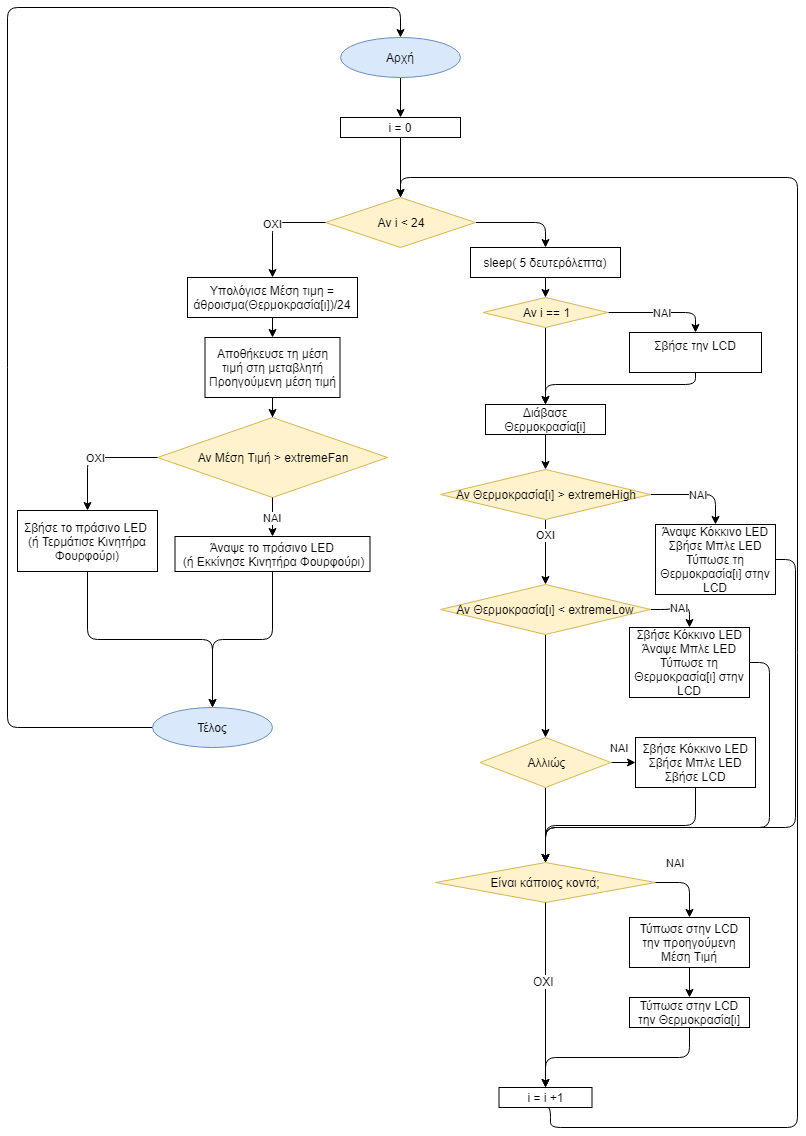

The diagram above was exported from draw.io. Its source (the exported page's mxGraphModel, read from the mxfile embedded in the PNG):
<mxGraphModel dx="1394" dy="747" grid="1" gridSize="10" guides="1" tooltips="1" connect="1" arrows="1" fold="1" page="1" pageScale="1" pageWidth="827" pageHeight="1169" math="0" shadow="0">
  <root>
    <mxCell id="0" />
    <mxCell id="1" parent="0" />
    <mxCell id="jDqW3Mp802qH_IWcDawT-2" value="i = 0" style="rounded=0;whiteSpace=wrap;html=1;" parent="1" vertex="1">
      <mxGeometry x="351" y="130" width="120" height="20" as="geometry" />
    </mxCell>
    <mxCell id="R4IZ6z_MNjetNl8gqzEu-9" style="edgeStyle=orthogonalEdgeStyle;orthogonalLoop=1;jettySize=auto;html=1;exitX=1;exitY=0.5;exitDx=0;exitDy=0;entryX=0.5;entryY=0;entryDx=0;entryDy=0;rounded=1;" edge="1" parent="1" source="jDqW3Mp802qH_IWcDawT-4" target="jDqW3Mp802qH_IWcDawT-8">
      <mxGeometry relative="1" as="geometry" />
    </mxCell>
    <mxCell id="jDqW3Mp802qH_IWcDawT-4" value="Αν i &amp;lt; 24" style="rhombus;whiteSpace=wrap;html=1;fillColor=#fff2cc;strokeColor=#d6b656;" parent="1" vertex="1">
      <mxGeometry x="336" y="210" width="150" height="50" as="geometry" />
    </mxCell>
    <mxCell id="jDqW3Mp802qH_IWcDawT-7" value="" style="endArrow=classic;html=1;exitX=0.5;exitY=1;exitDx=0;exitDy=0;entryX=0.5;entryY=0;entryDx=0;entryDy=0;" parent="1" source="jDqW3Mp802qH_IWcDawT-2" target="jDqW3Mp802qH_IWcDawT-4" edge="1">
      <mxGeometry width="50" height="50" relative="1" as="geometry">
        <mxPoint x="343" y="330" as="sourcePoint" />
        <mxPoint x="393" y="280" as="targetPoint" />
      </mxGeometry>
    </mxCell>
    <mxCell id="R4IZ6z_MNjetNl8gqzEu-10" style="edgeStyle=orthogonalEdgeStyle;rounded=1;orthogonalLoop=1;jettySize=auto;html=1;exitX=0.5;exitY=1;exitDx=0;exitDy=0;entryX=0.5;entryY=0;entryDx=0;entryDy=0;" edge="1" parent="1" source="jDqW3Mp802qH_IWcDawT-8" target="R4IZ6z_MNjetNl8gqzEu-5">
      <mxGeometry relative="1" as="geometry" />
    </mxCell>
    <mxCell id="jDqW3Mp802qH_IWcDawT-8" value="sleep( 5 δευτερόλεπτα)" style="rounded=0;whiteSpace=wrap;html=1;" parent="1" vertex="1">
      <mxGeometry x="481" y="260" width="150" height="30" as="geometry" />
    </mxCell>
    <mxCell id="jDqW3Mp802qH_IWcDawT-58" style="edgeStyle=orthogonalEdgeStyle;rounded=0;orthogonalLoop=1;jettySize=auto;html=1;exitX=0.5;exitY=1;exitDx=0;exitDy=0;entryX=0.5;entryY=0;entryDx=0;entryDy=0;" parent="1" source="jDqW3Mp802qH_IWcDawT-14" target="jDqW3Mp802qH_IWcDawT-56" edge="1">
      <mxGeometry relative="1" as="geometry" />
    </mxCell>
    <mxCell id="jDqW3Mp802qH_IWcDawT-14" value="Διάβασε Θερμοκρασία[i]" style="rounded=0;whiteSpace=wrap;html=1;" parent="1" vertex="1">
      <mxGeometry x="496" y="417" width="120" height="30" as="geometry" />
    </mxCell>
    <mxCell id="jDqW3Mp802qH_IWcDawT-17" style="edgeStyle=orthogonalEdgeStyle;rounded=0;orthogonalLoop=1;jettySize=auto;html=1;exitX=0.5;exitY=1;exitDx=0;exitDy=0;" parent="1" source="jDqW3Mp802qH_IWcDawT-14" target="jDqW3Mp802qH_IWcDawT-14" edge="1">
      <mxGeometry relative="1" as="geometry" />
    </mxCell>
    <mxCell id="jDqW3Mp802qH_IWcDawT-18" value="Είναι κάποιος κοντά;" style="rhombus;whiteSpace=wrap;html=1;fillColor=#fff2cc;strokeColor=#d6b656;" parent="1" vertex="1">
      <mxGeometry x="446" y="875" width="220" height="40" as="geometry" />
    </mxCell>
    <mxCell id="jDqW3Mp802qH_IWcDawT-20" value="Τύπωσε στην LCD την προηγούμενη Μέση Τιμή" style="rounded=0;whiteSpace=wrap;html=1;" parent="1" vertex="1">
      <mxGeometry x="640" y="930" width="120" height="50" as="geometry" />
    </mxCell>
    <mxCell id="jDqW3Mp802qH_IWcDawT-21" value="ΝΑΙ" style="endArrow=classic;html=1;exitX=1;exitY=0.5;exitDx=0;exitDy=0;entryX=0.5;entryY=0;entryDx=0;entryDy=0;" parent="1" source="jDqW3Mp802qH_IWcDawT-18" target="jDqW3Mp802qH_IWcDawT-20" edge="1">
      <mxGeometry x="-0.1268" y="10" width="50" height="50" relative="1" as="geometry">
        <mxPoint x="684" y="960" as="sourcePoint" />
        <mxPoint x="734" y="910" as="targetPoint" />
        <Array as="points">
          <mxPoint x="700" y="895" />
        </Array>
        <mxPoint x="-10" y="-10" as="offset" />
      </mxGeometry>
    </mxCell>
    <mxCell id="jDqW3Mp802qH_IWcDawT-88" style="edgeStyle=orthogonalEdgeStyle;rounded=1;orthogonalLoop=1;jettySize=auto;html=1;exitX=0.5;exitY=1;exitDx=0;exitDy=0;entryX=0.5;entryY=0;entryDx=0;entryDy=0;" parent="1" source="jDqW3Mp802qH_IWcDawT-22" target="jDqW3Mp802qH_IWcDawT-28" edge="1">
      <mxGeometry relative="1" as="geometry" />
    </mxCell>
    <mxCell id="jDqW3Mp802qH_IWcDawT-22" value="&lt;span&gt;Τύπωσε στην LCD την Θερμοκρασία[ι]&lt;/span&gt;" style="rounded=0;whiteSpace=wrap;html=1;" parent="1" vertex="1">
      <mxGeometry x="640" y="1010" width="120" height="30" as="geometry" />
    </mxCell>
    <mxCell id="jDqW3Mp802qH_IWcDawT-23" value="" style="endArrow=classic;html=1;exitX=0.5;exitY=1;exitDx=0;exitDy=0;entryX=0.5;entryY=0;entryDx=0;entryDy=0;" parent="1" source="jDqW3Mp802qH_IWcDawT-20" target="jDqW3Mp802qH_IWcDawT-22" edge="1">
      <mxGeometry width="50" height="50" relative="1" as="geometry">
        <mxPoint x="424" y="1080" as="sourcePoint" />
        <mxPoint x="474" y="1030" as="targetPoint" />
      </mxGeometry>
    </mxCell>
    <mxCell id="jDqW3Mp802qH_IWcDawT-24" value="" style="endArrow=classic;html=1;exitX=0.5;exitY=1;exitDx=0;exitDy=0;entryX=0.5;entryY=0;entryDx=0;entryDy=0;" parent="1" source="jDqW3Mp802qH_IWcDawT-18" target="jDqW3Mp802qH_IWcDawT-28" edge="1">
      <mxGeometry width="50" height="50" relative="1" as="geometry">
        <mxPoint x="524" y="1030" as="sourcePoint" />
        <mxPoint x="547" y="1120" as="targetPoint" />
      </mxGeometry>
    </mxCell>
    <mxCell id="jDqW3Mp802qH_IWcDawT-50" value="ΟΧΙ" style="text;html=1;resizable=0;points=[];align=center;verticalAlign=middle;labelBackgroundColor=#ffffff;" parent="jDqW3Mp802qH_IWcDawT-24" vertex="1" connectable="0">
      <mxGeometry x="-0.1529" y="-2" relative="1" as="geometry">
        <mxPoint as="offset" />
      </mxGeometry>
    </mxCell>
    <mxCell id="jDqW3Mp802qH_IWcDawT-91" style="edgeStyle=orthogonalEdgeStyle;rounded=1;orthogonalLoop=1;jettySize=auto;html=1;exitX=0.5;exitY=1;exitDx=0;exitDy=0;entryX=0.5;entryY=0;entryDx=0;entryDy=0;" parent="1" source="jDqW3Mp802qH_IWcDawT-28" target="jDqW3Mp802qH_IWcDawT-4" edge="1">
      <mxGeometry relative="1" as="geometry">
        <Array as="points">
          <mxPoint x="561" y="1120" />
          <mxPoint x="561" y="1140" />
          <mxPoint x="808" y="1140" />
          <mxPoint x="808" y="190" />
          <mxPoint x="411" y="190" />
        </Array>
      </mxGeometry>
    </mxCell>
    <mxCell id="jDqW3Mp802qH_IWcDawT-28" value="i = i +1" style="rounded=0;whiteSpace=wrap;html=1;" parent="1" vertex="1">
      <mxGeometry x="509.5" y="1100" width="93" height="20" as="geometry" />
    </mxCell>
    <mxCell id="jDqW3Mp802qH_IWcDawT-33" value="ΟΧΙ" style="endArrow=classic;html=1;exitX=0;exitY=0.5;exitDx=0;exitDy=0;entryX=0.5;entryY=0;entryDx=0;entryDy=0;" parent="1" source="jDqW3Mp802qH_IWcDawT-4" target="jDqW3Mp802qH_IWcDawT-35" edge="1">
      <mxGeometry width="50" height="50" relative="1" as="geometry">
        <mxPoint x="228" y="250" as="sourcePoint" />
        <mxPoint x="276" y="290" as="targetPoint" />
        <Array as="points">
          <mxPoint x="283" y="235" />
        </Array>
      </mxGeometry>
    </mxCell>
    <mxCell id="jDqW3Mp802qH_IWcDawT-34" style="edgeStyle=orthogonalEdgeStyle;rounded=0;orthogonalLoop=1;jettySize=auto;html=1;exitX=0.5;exitY=1;exitDx=0;exitDy=0;" parent="1" edge="1">
      <mxGeometry relative="1" as="geometry">
        <mxPoint x="276" y="350" as="sourcePoint" />
        <mxPoint x="276" y="350" as="targetPoint" />
      </mxGeometry>
    </mxCell>
    <mxCell id="jDqW3Mp802qH_IWcDawT-35" value="Υπολόγισε Μέση τιμη = άθροισμα(Θερμοκρασία[ι])/24" style="rounded=0;whiteSpace=wrap;html=1;" parent="1" vertex="1">
      <mxGeometry x="198" y="290" width="170" height="40" as="geometry" />
    </mxCell>
    <mxCell id="jDqW3Mp802qH_IWcDawT-40" value="" style="edgeStyle=orthogonalEdgeStyle;rounded=0;orthogonalLoop=1;jettySize=auto;html=1;" parent="1" source="jDqW3Mp802qH_IWcDawT-36" target="jDqW3Mp802qH_IWcDawT-39" edge="1">
      <mxGeometry relative="1" as="geometry" />
    </mxCell>
    <mxCell id="jDqW3Mp802qH_IWcDawT-36" value="Αποθήκευσε τη μέση τιμή στη μεταβλητή Προηγούμενη μέση τιμή" style="rounded=0;whiteSpace=wrap;html=1;" parent="1" vertex="1">
      <mxGeometry x="215.5" y="350" width="135" height="60" as="geometry" />
    </mxCell>
    <mxCell id="jDqW3Mp802qH_IWcDawT-37" value="" style="endArrow=classic;html=1;exitX=0.5;exitY=1;exitDx=0;exitDy=0;entryX=0.5;entryY=0;entryDx=0;entryDy=0;" parent="1" source="jDqW3Mp802qH_IWcDawT-35" target="jDqW3Mp802qH_IWcDawT-36" edge="1">
      <mxGeometry width="50" height="50" relative="1" as="geometry">
        <mxPoint x="198" y="790" as="sourcePoint" />
        <mxPoint x="248" y="740" as="targetPoint" />
      </mxGeometry>
    </mxCell>
    <mxCell id="jDqW3Mp802qH_IWcDawT-39" value="Αν Μέση Τιμή &amp;gt; extremeFan" style="rhombus;whiteSpace=wrap;html=1;fillColor=#fff2cc;strokeColor=#d6b656;" parent="1" vertex="1">
      <mxGeometry x="168" y="430" width="230" height="80" as="geometry" />
    </mxCell>
    <mxCell id="jDqW3Mp802qH_IWcDawT-102" style="edgeStyle=orthogonalEdgeStyle;rounded=1;orthogonalLoop=1;jettySize=auto;html=1;exitX=0.5;exitY=1;exitDx=0;exitDy=0;" parent="1" source="jDqW3Mp802qH_IWcDawT-41" target="jDqW3Mp802qH_IWcDawT-99" edge="1">
      <mxGeometry relative="1" as="geometry" />
    </mxCell>
    <mxCell id="jDqW3Mp802qH_IWcDawT-41" value="Άναψε το πράσινο LED&amp;nbsp;&lt;br&gt;(ή&amp;nbsp;Εκκίνησε Κινητήρα Φουρφούρι)&lt;br&gt;" style="rounded=0;whiteSpace=wrap;html=1;" parent="1" vertex="1">
      <mxGeometry x="185.5" y="549" width="195" height="35" as="geometry" />
    </mxCell>
    <mxCell id="jDqW3Mp802qH_IWcDawT-45" value="ΝΑΙ" style="endArrow=classic;html=1;exitX=0.5;exitY=1;exitDx=0;exitDy=0;entryX=0.5;entryY=0;entryDx=0;entryDy=0;" parent="1" source="jDqW3Mp802qH_IWcDawT-39" target="jDqW3Mp802qH_IWcDawT-41" edge="1">
      <mxGeometry width="50" height="50" relative="1" as="geometry">
        <mxPoint x="248" y="550" as="sourcePoint" />
        <mxPoint x="298" y="500" as="targetPoint" />
      </mxGeometry>
    </mxCell>
    <mxCell id="jDqW3Mp802qH_IWcDawT-101" style="edgeStyle=orthogonalEdgeStyle;rounded=1;orthogonalLoop=1;jettySize=auto;html=1;exitX=0.5;exitY=1;exitDx=0;exitDy=0;entryX=0.5;entryY=0;entryDx=0;entryDy=0;" parent="1" source="jDqW3Mp802qH_IWcDawT-46" target="jDqW3Mp802qH_IWcDawT-99" edge="1">
      <mxGeometry relative="1" as="geometry" />
    </mxCell>
    <mxCell id="jDqW3Mp802qH_IWcDawT-46" value="Σβήσε το πράσινο LED&amp;nbsp;&lt;br&gt;(ή Τερμάτισε Κινητήρα Φουρφούρι)" style="rounded=0;whiteSpace=wrap;html=1;" parent="1" vertex="1">
      <mxGeometry x="28" y="523" width="140" height="61" as="geometry" />
    </mxCell>
    <mxCell id="jDqW3Mp802qH_IWcDawT-49" value="ΟΧΙ" style="endArrow=classic;html=1;exitX=0;exitY=0.5;exitDx=0;exitDy=0;entryX=0.5;entryY=0;entryDx=0;entryDy=0;" parent="1" source="jDqW3Mp802qH_IWcDawT-39" target="jDqW3Mp802qH_IWcDawT-46" edge="1">
      <mxGeometry width="50" height="50" relative="1" as="geometry">
        <mxPoint x="88" y="490" as="sourcePoint" />
        <mxPoint x="138" y="440" as="targetPoint" />
        <Array as="points">
          <mxPoint x="98" y="470" />
        </Array>
      </mxGeometry>
    </mxCell>
    <mxCell id="jDqW3Mp802qH_IWcDawT-106" style="edgeStyle=orthogonalEdgeStyle;rounded=1;orthogonalLoop=1;jettySize=auto;html=1;exitX=0.5;exitY=1;exitDx=0;exitDy=0;entryX=0.5;entryY=0;entryDx=0;entryDy=0;" parent="1" source="jDqW3Mp802qH_IWcDawT-51" target="jDqW3Mp802qH_IWcDawT-2" edge="1">
      <mxGeometry relative="1" as="geometry" />
    </mxCell>
    <mxCell id="jDqW3Mp802qH_IWcDawT-51" value="Αρχή" style="ellipse;whiteSpace=wrap;html=1;fillColor=#dae8fc;strokeColor=#6c8ebf;" parent="1" vertex="1">
      <mxGeometry x="351" y="50" width="120" height="40" as="geometry" />
    </mxCell>
    <mxCell id="jDqW3Mp802qH_IWcDawT-60" value="ΝΑΙ" style="edgeStyle=orthogonalEdgeStyle;rounded=1;orthogonalLoop=1;jettySize=auto;html=1;exitX=1;exitY=0.5;exitDx=0;exitDy=0;" parent="1" source="jDqW3Mp802qH_IWcDawT-56" target="jDqW3Mp802qH_IWcDawT-59" edge="1">
      <mxGeometry relative="1" as="geometry" />
    </mxCell>
    <mxCell id="jDqW3Mp802qH_IWcDawT-62" value="OXI" style="edgeStyle=orthogonalEdgeStyle;rounded=0;orthogonalLoop=1;jettySize=auto;html=1;exitX=0.5;exitY=1;exitDx=0;exitDy=0;entryX=0.5;entryY=0;entryDx=0;entryDy=0;" parent="1" source="jDqW3Mp802qH_IWcDawT-56" target="jDqW3Mp802qH_IWcDawT-61" edge="1">
      <mxGeometry x="-0.5385" relative="1" as="geometry">
        <Array as="points">
          <mxPoint x="556" y="547" />
          <mxPoint x="556" y="547" />
        </Array>
        <mxPoint as="offset" />
      </mxGeometry>
    </mxCell>
    <mxCell id="jDqW3Mp802qH_IWcDawT-56" value="Αν Θερμοκρασία[ι] &amp;gt; extremeHigh" style="rhombus;whiteSpace=wrap;html=1;fillColor=#fff2cc;strokeColor=#d6b656;" parent="1" vertex="1">
      <mxGeometry x="451" y="482" width="210" height="50" as="geometry" />
    </mxCell>
    <mxCell id="R4IZ6z_MNjetNl8gqzEu-21" style="edgeStyle=orthogonalEdgeStyle;rounded=1;orthogonalLoop=1;jettySize=auto;html=1;exitX=1;exitY=0.5;exitDx=0;exitDy=0;entryX=0.5;entryY=0;entryDx=0;entryDy=0;" edge="1" parent="1" source="jDqW3Mp802qH_IWcDawT-59" target="jDqW3Mp802qH_IWcDawT-18">
      <mxGeometry relative="1" as="geometry">
        <Array as="points">
          <mxPoint x="806" y="572" />
          <mxPoint x="806" y="840" />
          <mxPoint x="556" y="840" />
        </Array>
      </mxGeometry>
    </mxCell>
    <mxCell id="jDqW3Mp802qH_IWcDawT-59" value="Άναψε Κόκκινο LED&lt;br&gt;Σβήσε Μπλε LED&lt;br&gt;Τύπωσε τη Θερμοκρασία[ι] στην LCD&lt;br&gt;" style="rounded=0;whiteSpace=wrap;html=1;" parent="1" vertex="1">
      <mxGeometry x="666" y="537" width="120" height="70" as="geometry" />
    </mxCell>
    <mxCell id="jDqW3Mp802qH_IWcDawT-66" value="ΝΑΙ" style="edgeStyle=orthogonalEdgeStyle;rounded=1;orthogonalLoop=1;jettySize=auto;html=1;exitX=1;exitY=0.5;exitDx=0;exitDy=0;entryX=0.5;entryY=0;entryDx=0;entryDy=0;" parent="1" source="jDqW3Mp802qH_IWcDawT-61" target="jDqW3Mp802qH_IWcDawT-65" edge="1">
      <mxGeometry relative="1" as="geometry" />
    </mxCell>
    <mxCell id="R4IZ6z_MNjetNl8gqzEu-14" style="edgeStyle=orthogonalEdgeStyle;rounded=1;orthogonalLoop=1;jettySize=auto;html=1;exitX=0.5;exitY=1;exitDx=0;exitDy=0;entryX=0.5;entryY=0;entryDx=0;entryDy=0;" edge="1" parent="1" source="jDqW3Mp802qH_IWcDawT-61" target="R4IZ6z_MNjetNl8gqzEu-1">
      <mxGeometry relative="1" as="geometry" />
    </mxCell>
    <mxCell id="jDqW3Mp802qH_IWcDawT-61" value="Αν Θερμοκρασία[ι] &amp;lt; extremeLow" style="rhombus;whiteSpace=wrap;html=1;fillColor=#fff2cc;strokeColor=#d6b656;" parent="1" vertex="1">
      <mxGeometry x="451" y="597" width="210" height="50" as="geometry" />
    </mxCell>
    <mxCell id="R4IZ6z_MNjetNl8gqzEu-20" style="edgeStyle=orthogonalEdgeStyle;rounded=1;orthogonalLoop=1;jettySize=auto;html=1;exitX=1;exitY=0.5;exitDx=0;exitDy=0;entryX=0.5;entryY=0;entryDx=0;entryDy=0;" edge="1" parent="1" source="jDqW3Mp802qH_IWcDawT-65" target="jDqW3Mp802qH_IWcDawT-18">
      <mxGeometry relative="1" as="geometry">
        <Array as="points">
          <mxPoint x="780" y="675" />
          <mxPoint x="780" y="840" />
          <mxPoint x="556" y="840" />
        </Array>
      </mxGeometry>
    </mxCell>
    <mxCell id="jDqW3Mp802qH_IWcDawT-65" value="Σβήσε Κόκκινο LED&lt;br&gt;Άναψε Μπλε LED&lt;br&gt;Τύπωσε τη Θερμοκρασία[ι] στην LCD&lt;br&gt;" style="rounded=0;whiteSpace=wrap;html=1;" parent="1" vertex="1">
      <mxGeometry x="640" y="640" width="120" height="70" as="geometry" />
    </mxCell>
    <mxCell id="jDqW3Mp802qH_IWcDawT-103" style="edgeStyle=orthogonalEdgeStyle;rounded=1;orthogonalLoop=1;jettySize=auto;html=1;exitX=0;exitY=0.5;exitDx=0;exitDy=0;entryX=0.5;entryY=0;entryDx=0;entryDy=0;" parent="1" source="jDqW3Mp802qH_IWcDawT-99" target="jDqW3Mp802qH_IWcDawT-51" edge="1">
      <mxGeometry relative="1" as="geometry">
        <Array as="points">
          <mxPoint x="18" y="740" />
          <mxPoint x="18" y="20" />
          <mxPoint x="411" y="20" />
        </Array>
      </mxGeometry>
    </mxCell>
    <mxCell id="jDqW3Mp802qH_IWcDawT-99" value="Τέλος" style="ellipse;whiteSpace=wrap;html=1;fillColor=#dae8fc;strokeColor=#6c8ebf;" parent="1" vertex="1">
      <mxGeometry x="163" y="720" width="120" height="40" as="geometry" />
    </mxCell>
    <mxCell id="R4IZ6z_MNjetNl8gqzEu-17" value="ΝΑΙ" style="edgeStyle=orthogonalEdgeStyle;rounded=1;orthogonalLoop=1;jettySize=auto;html=1;exitX=1;exitY=0.5;exitDx=0;exitDy=0;entryX=0;entryY=0.5;entryDx=0;entryDy=0;" edge="1" parent="1" source="R4IZ6z_MNjetNl8gqzEu-1" target="R4IZ6z_MNjetNl8gqzEu-16">
      <mxGeometry x="-0.3333" y="15" relative="1" as="geometry">
        <mxPoint as="offset" />
      </mxGeometry>
    </mxCell>
    <mxCell id="R4IZ6z_MNjetNl8gqzEu-18" style="edgeStyle=orthogonalEdgeStyle;rounded=1;orthogonalLoop=1;jettySize=auto;html=1;exitX=0.5;exitY=1;exitDx=0;exitDy=0;entryX=0.5;entryY=0;entryDx=0;entryDy=0;" edge="1" parent="1" source="R4IZ6z_MNjetNl8gqzEu-1" target="jDqW3Mp802qH_IWcDawT-18">
      <mxGeometry relative="1" as="geometry" />
    </mxCell>
    <mxCell id="R4IZ6z_MNjetNl8gqzEu-1" value="Αλλιώς" style="rhombus;whiteSpace=wrap;html=1;fillColor=#fff2cc;strokeColor=#d6b656;" vertex="1" parent="1">
      <mxGeometry x="490.5" y="750" width="131" height="50" as="geometry" />
    </mxCell>
    <mxCell id="R4IZ6z_MNjetNl8gqzEu-11" value="ΝΑΙ" style="edgeStyle=orthogonalEdgeStyle;rounded=1;orthogonalLoop=1;jettySize=auto;html=1;exitX=1;exitY=0.5;exitDx=0;exitDy=0;entryX=0.5;entryY=0;entryDx=0;entryDy=0;" edge="1" parent="1" source="R4IZ6z_MNjetNl8gqzEu-5" target="R4IZ6z_MNjetNl8gqzEu-7">
      <mxGeometry relative="1" as="geometry" />
    </mxCell>
    <mxCell id="R4IZ6z_MNjetNl8gqzEu-12" style="edgeStyle=orthogonalEdgeStyle;rounded=1;orthogonalLoop=1;jettySize=auto;html=1;exitX=0.5;exitY=1;exitDx=0;exitDy=0;" edge="1" parent="1" source="R4IZ6z_MNjetNl8gqzEu-5" target="jDqW3Mp802qH_IWcDawT-14">
      <mxGeometry relative="1" as="geometry" />
    </mxCell>
    <mxCell id="R4IZ6z_MNjetNl8gqzEu-5" value="Αν i == 1" style="rhombus;whiteSpace=wrap;html=1;fillColor=#fff2cc;strokeColor=#d6b656;" vertex="1" parent="1">
      <mxGeometry x="493.5" y="310" width="125" height="30" as="geometry" />
    </mxCell>
    <mxCell id="R4IZ6z_MNjetNl8gqzEu-13" style="edgeStyle=orthogonalEdgeStyle;rounded=1;orthogonalLoop=1;jettySize=auto;html=1;exitX=0.5;exitY=1;exitDx=0;exitDy=0;entryX=0.5;entryY=0;entryDx=0;entryDy=0;" edge="1" parent="1" source="R4IZ6z_MNjetNl8gqzEu-7" target="jDqW3Mp802qH_IWcDawT-14">
      <mxGeometry relative="1" as="geometry">
        <Array as="points">
          <mxPoint x="706" y="397" />
          <mxPoint x="556" y="397" />
        </Array>
      </mxGeometry>
    </mxCell>
    <mxCell id="R4IZ6z_MNjetNl8gqzEu-7" value="Σβήσε την LCD&lt;br&gt;&lt;br&gt;" style="rounded=0;whiteSpace=wrap;html=1;" vertex="1" parent="1">
      <mxGeometry x="640" y="345" width="132" height="40" as="geometry" />
    </mxCell>
    <mxCell id="R4IZ6z_MNjetNl8gqzEu-19" style="edgeStyle=orthogonalEdgeStyle;rounded=1;orthogonalLoop=1;jettySize=auto;html=1;exitX=0.5;exitY=1;exitDx=0;exitDy=0;entryX=0.5;entryY=0;entryDx=0;entryDy=0;" edge="1" parent="1" source="R4IZ6z_MNjetNl8gqzEu-16" target="jDqW3Mp802qH_IWcDawT-18">
      <mxGeometry relative="1" as="geometry" />
    </mxCell>
    <mxCell id="R4IZ6z_MNjetNl8gqzEu-16" value="Σβήσε Κόκκινο LED&lt;br&gt;Σβήσε Μπλε LED&lt;br&gt;Σβήσε LCD&lt;br&gt;" style="rounded=0;whiteSpace=wrap;html=1;" vertex="1" parent="1">
      <mxGeometry x="646" y="750" width="120" height="50" as="geometry" />
    </mxCell>
  </root>
</mxGraphModel>